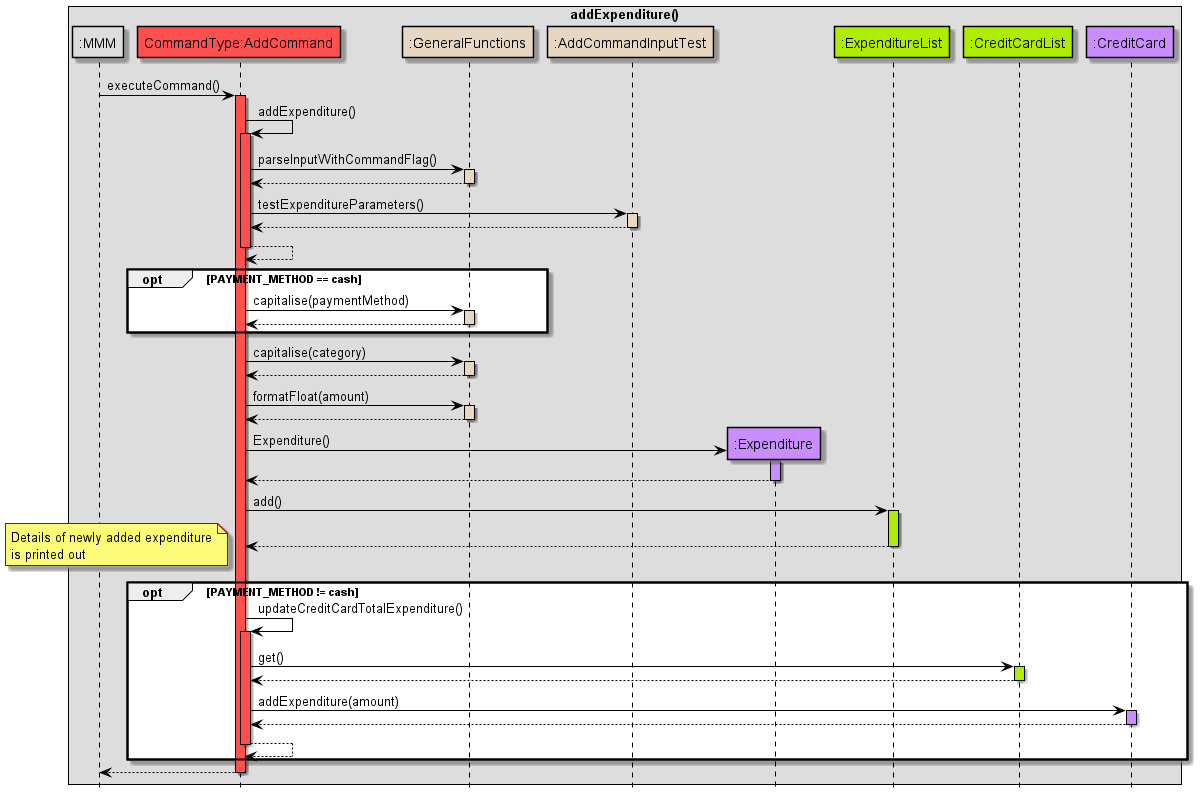

The diagram above was rendered by PlantUML. Its source (embedded in the PNG):
@startuml
!include Style.puml

skinparam sequence {
ArrowColor black
participantBorderColor black
LifelineBorderColor black
boxBorderColor black
}

box addExpenditure()
participant ":MMM" as MMM MMM_COLOUR
participant "CommandType:AddCommand" as AddCommand COMMANDS_COLOUR
participant ":GeneralFunctions" as GeneralFunctions HELPER_COLOUR
participant ":AddCommandInputTest" as AddCommandInputTest HELPER_COLOUR
participant ":Expenditure" as Expenditure USERFINANCIAL_COLOUR
participant ":ExpenditureList" as ExpenditureList DATA_COLOUR
participant ":CreditCardList" as CreditCardList DATA_COLOUR
participant ":CreditCard" as CreditCard USERFINANCIAL_COLOUR
end box
hide footbox

MMM -> AddCommand: executeCommand()
activate AddCommand COMMANDS_COLOUR

AddCommand -> AddCommand: addExpenditure()
activate AddCommand COMMANDS_COLOUR

AddCommand -> GeneralFunctions: parseInputWithCommandFlag()
activate GeneralFunctions HELPER_COLOUR
GeneralFunctions --> AddCommand
deactivate GeneralFunctions


AddCommand -> AddCommandInputTest: testExpenditureParameters()
activate AddCommandInputTest HELPER_COLOUR

AddCommandInputTest --> AddCommand
deactivate AddCommandInputTest
AddCommand --> AddCommand
deactivate AddCommand COMMANDS_COLOUR

opt PAYMENT_METHOD == cash
AddCommand -> GeneralFunctions: capitalise(paymentMethod)
activate GeneralFunctions HELPER_COLOUR
GeneralFunctions --> AddCommand
deactivate GeneralFunctions
end
AddCommand -> GeneralFunctions: capitalise(category)
activate GeneralFunctions HELPER_COLOUR
GeneralFunctions --> AddCommand
deactivate GeneralFunctions

AddCommand -> GeneralFunctions: formatFloat(amount)
activate GeneralFunctions HELPER_COLOUR
GeneralFunctions --> AddCommand
deactivate GeneralFunctions

create Expenditure
AddCommand -> Expenditure: Expenditure()
activate Expenditure USERFINANCIAL_COLOUR
Expenditure --> AddCommand
deactivate Expenditure

AddCommand -> ExpenditureList: add()
activate ExpenditureList DATA_COLOUR
ExpenditureList --> AddCommand
deactivate ExpenditureList

note left
Details of newly added expenditure
is printed out
end note

opt PAYMENT_METHOD != cash

AddCommand -> AddCommand: updateCreditCardTotalExpenditure()
activate AddCommand COMMANDS_COLOUR
AddCommand -> CreditCardList: get()
activate CreditCardList DATA_COLOUR
CreditCardList --> AddCommand
deactivate CreditCardList

AddCommand -> CreditCard: addExpenditure(amount)
activate CreditCard USERFINANCIAL_COLOUR
CreditCard --> AddCommand
deactivate CreditCard

AddCommand --> AddCommand
deactivate AddCommand

end

AddCommand --> MMM
deactivate AddCommand
@enduml